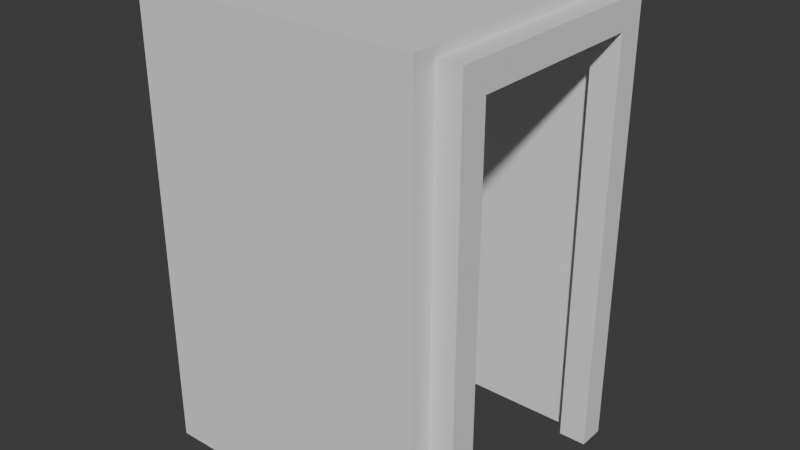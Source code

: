 # Source: Door.blend  (saved by Blender 4.1.24; exported with 4.5.12 LTS)
import bpy
from mathutils import Matrix  # noqa: F401  (used for matrix-valued properties, if any)

bpy.ops.wm.read_factory_settings(use_empty=True)
scene = bpy.context.scene
scene.name = 'Scene'

# ---- collections
col_collection = bpy.data.collections.new('Collection'); scene.collection.children.link(col_collection)

# ---- world
world_world = bpy.data.worlds.new('World'); scene.world = world_world
world_world.use_nodes = True; world_world.node_tree.nodes.clear()
_N = world_world.node_tree.nodes; _L = world_world.node_tree.links
n0 = _N.new('ShaderNodeOutputWorld'); n0.name = 'World Output'; n0.location = (300, 300)
n1 = _N.new('ShaderNodeBackground'); n1.name = 'Background'; n1.location = (10, 300)
n1.inputs[0].default_value = (0.05088, 0.05088, 0.05088, 1.0)
_L.new(n1.outputs[0], n0.inputs[0])
n0.is_active_output = True
world_world.color = (0.05088, 0.05088, 0.05088)
world_world.use_sun_shadow = False
world_world.sun_shadow_jitter_overblur = 0.0

# ---- meshes
me_x = bpy.data.meshes.new('Куб')
me_x.from_pydata([(-1.0, -1.0, -1.0), (-1.0, -1.0, 1.0), (-1.0, 1.0, -1.0), (-1.0, 1.0, 1.0), (1.0, -1.0, -1.0), (1.0, -1.0, 1.0), (1.0, 1.0, -1.0), (1.0, 1.0, 1.0), (-1.0, -1.0, 11.45), (-1.0, 1.0, 11.45), (1.0, 1.0, 11.45), (1.0, -1.0, 11.45), (-1.0, -1.0, 23.1), (-1.0, 1.0, 23.1), (1.0, 1.0, 23.1), (1.0, -1.0, 23.1), (-1.0, -1.0, 29.6), (-1.0, 1.0, 29.6), (1.0, 1.0, 29.6), (1.0, -1.0, 29.6), (-1.0, -1.0, 31.69), (-1.0, 1.0, 31.69), (1.0, 1.0, 31.69), (1.0, -1.0, 31.69), (-1.0, 7.901, 29.6), (1.0, 7.901, 29.6), (-1.0, 7.901, 31.69), (1.0, 7.901, 31.69), (-1.0, 16.8, -1.0), (-1.0, 16.8, 1.0), (-1.0, 14.8, -1.0), (-1.0, 14.8, 1.0), (1.0, 16.8, -1.0), (1.0, 16.8, 1.0), (1.0, 14.8, -1.0), (1.0, 14.8, 1.0), (-1.0, 16.8, 11.45), (-1.0, 14.8, 11.45), (1.0, 14.8, 11.45), (1.0, 16.8, 11.45), (-1.0, 16.8, 23.1), (-1.0, 14.8, 23.1), (1.0, 14.8, 23.1), (1.0, 16.8, 23.1), (-1.0, 16.8, 29.6), (-1.0, 14.8, 29.6), (1.0, 14.8, 29.6), (1.0, 16.8, 29.6), (-1.0, 16.8, 31.69), (-1.0, 14.8, 31.69), (1.0, 14.8, 31.69), (1.0, 16.8, 31.69)], [], [(0, 1, 3, 2), (2, 3, 7, 6), (6, 7, 5, 4), (4, 5, 1, 0), (2, 6, 4, 0), (3, 1, 8, 9), (8, 11, 15, 12), (1, 5, 11, 8), (7, 3, 9, 10), (5, 7, 10, 11), (15, 14, 18, 19), (10, 9, 13, 14), (11, 10, 14, 15), (9, 8, 12, 13), (19, 18, 22, 23), (13, 12, 16, 17), (12, 15, 19, 16), (14, 13, 17, 18), (22, 21, 20, 23), (17, 16, 20, 21), (16, 19, 23, 20), (17, 21, 26, 24), (25, 24, 26, 27), (21, 22, 27, 26), (18, 17, 24, 25), (22, 18, 25, 27), (28, 30, 31, 29), (30, 34, 35, 31), (34, 32, 33, 35), (32, 28, 29, 33), (30, 28, 32, 34), (31, 37, 36, 29), (36, 40, 43, 39), (29, 36, 39, 33), (35, 38, 37, 31), (33, 39, 38, 35), (43, 47, 46, 42), (38, 42, 41, 37), (39, 43, 42, 38), (37, 41, 40, 36), (47, 51, 50, 46), (41, 45, 44, 40), (40, 44, 47, 43), (42, 46, 45, 41), (50, 51, 48, 49), (45, 49, 48, 44), (44, 48, 51, 47), (45, 24, 26, 49), (49, 26, 27, 50), (46, 25, 24, 45), (50, 27, 25, 46)])
_uv = me_x.uv_layers.new(name='UVКарта')
_uv.uv.foreach_set('vector', [0.375, 0.0, 0.625, 0.0, 0.625, 0.25, 0.375, 0.25, 0.375, 0.25, 0.625, 0.25, 0.625, 0.5, 0.375, 0.5, 0.375, 0.5, 0.625, 0.5, 0.625, 0.75, 0.375, 0.75, 0.375, 0.75, 0.625, 0.75, 0.625, 1.0, 0.375, 1.0, 0.125, 0.5, 0.375, 0.5, 0.375, 0.75, 0.125, 0.75, 0.625, 0.25, 0.625, 0.0, 0.625, 0.0, 0.625, 0.25, 0.625, 1.0, 0.625, 0.75, 0.625, 0.75, 0.625, 1.0, 0.625, 1.0, 0.625, 0.75, 0.625, 0.75, 0.625, 1.0, 0.625, 0.5, 0.625, 0.25, 0.625, 0.25, 0.625, 0.5, 0.625, 0.75, 0.625, 0.5, 0.625, 0.5, 0.625, 0.75, 0.625, 0.75, 0.625, 0.5, 0.625, 0.5, 0.625, 0.75, 0.625, 0.5, 0.625, 0.25, 0.625, 0.25, 0.625, 0.5, 0.625, 0.75, 0.625, 0.5, 0.625, 0.5, 0.625, 0.75, 0.625, 0.25, 0.625, 0.0, 0.625, 0.0, 0.625, 0.25, 0.625, 0.75, 0.625, 0.5, 0.625, 0.5, 0.625, 0.75, 0.625, 0.25, 0.625, 0.0, 0.625, 0.0, 0.625, 0.25, 0.625, 1.0, 0.625, 0.75, 0.625, 0.75, 0.625, 1.0, 0.625, 0.5, 0.625, 0.25, 0.625, 0.25, 0.625, 0.5, 0.625, 0.5, 0.875, 0.5, 0.875, 0.75, 0.625, 0.75, 0.625, 0.25, 0.625, 0.0, 0.625, 0.0, 0.625, 0.25, 0.625, 1.0, 0.625, 0.75, 0.625, 0.75, 0.625, 1.0, 0.625, 0.25, 0.625, 0.25, 0.625, 0.25, 0.625, 0.25, 0.625, 0.5, 0.625, 0.25, 0.625, 0.25, 0.625, 0.5, 0.875, 0.5, 0.625, 0.5, 0.625, 0.5, 0.875, 0.5, 0.625, 0.5, 0.625, 0.25, 0.625, 0.25, 0.625, 0.5, 0.625, 0.5, 0.625, 0.5, 0.625, 0.5, 0.625, 0.5, 0.375, 0.0, 0.375, 0.25, 0.625, 0.25, 0.625, 0.0, 0.375, 0.25, 0.375, 0.5, 0.625, 0.5, 0.625, 0.25, 0.375, 0.5, 0.375, 0.75, 0.625, 0.75, 0.625, 0.5, 0.375, 0.75, 0.375, 1.0, 0.625, 1.0, 0.625, 0.75, 0.125, 0.5, 0.125, 0.75, 0.375, 0.75, 0.375, 0.5, 0.625, 0.25, 0.625, 0.25, 0.625, 0.0, 0.625, 0.0, 0.625, 1.0, 0.625, 1.0, 0.625, 0.75, 0.625, 0.75, 0.625, 1.0, 0.625, 1.0, 0.625, 0.75, 0.625, 0.75, 0.625, 0.5, 0.625, 0.5, 0.625, 0.25, 0.625, 0.25, 0.625, 0.75, 0.625, 0.75, 0.625, 0.5, 0.625, 0.5, 0.625, 0.75, 0.625, 0.75, 0.625, 0.5, 0.625, 0.5, 0.625, 0.5, 0.625, 0.5, 0.625, 0.25, 0.625, 0.25, 0.625, 0.75, 0.625, 0.75, 0.625, 0.5, 0.625, 0.5, 0.625, 0.25, 0.625, 0.25, 0.625, 0.0, 0.625, 0.0, 0.625, 0.75, 0.625, 0.75, 0.625, 0.5, 0.625, 0.5, 0.625, 0.25, 0.625, 0.25, 0.625, 0.0, 0.625, 0.0, 0.625, 1.0, 0.625, 1.0, 0.625, 0.75, 0.625, 0.75, 0.625, 0.5, 0.625, 0.5, 0.625, 0.25, 0.625, 0.25, 0.625, 0.5, 0.625, 0.75, 0.875, 0.75, 0.875, 0.5, 0.625, 0.25, 0.625, 0.25, 0.625, 0.0, 0.625, 0.0, 0.625, 1.0, 0.625, 1.0, 0.625, 0.75, 0.625, 0.75, 0.625, 0.25, 0.625, 0.25, 0.625, 0.25, 0.625, 0.25, 0.875, 0.5, 0.875, 0.5, 0.625, 0.5, 0.625, 0.5, 0.625, 0.5, 0.625, 0.5, 0.625, 0.25, 0.625, 0.25, 0.625, 0.5, 0.625, 0.5, 0.625, 0.5, 0.625, 0.5])
me_x.update()
me_002 = bpy.data.meshes.new('Куб.002')
me_002.from_pydata([(-1.0, -1.0, -1.0), (-1.0, -1.0, 1.0), (-1.0, 1.0, -1.0), (-1.0, 1.0, 1.0), (1.0, -1.0, -1.0), (1.0, -1.0, 1.0), (1.0, 1.0, -1.0), (1.0, 1.0, 1.0), (-1.0, -1.0, 2.149), (-1.0, 1.0, 2.149), (1.0, 1.0, 2.149), (1.0, -1.0, 2.149), (1.0, 0.7457, 1.0), (1.0, -0.7393, 1.0), (1.0, -0.7393, -1.0), (1.0, 0.7457, -1.0), (1.0, 0.7457, 1.955), (1.0, -0.7393, 1.955), (-0.5337, 0.7457, 1.0), (-0.5337, -0.7393, 1.0), (-0.5337, -0.7393, -1.0), (-0.5337, 0.7457, -1.0), (-0.5337, 0.7457, 1.955), (-0.5337, -0.7393, 1.955)], [], [(0, 1, 3, 2), (2, 3, 7, 6), (6, 7, 12, 15), (4, 5, 1, 0), (7, 3, 9, 10), (10, 9, 8, 11), (5, 13, 17, 16, 12, 7, 10, 11), (3, 1, 8, 9), (1, 5, 11, 8), (21, 18, 19, 20), (13, 14, 20, 19), (14, 13, 5, 4), (16, 17, 23, 22), (18, 22, 23, 19), (17, 13, 19, 23), (12, 16, 22, 18), (15, 12, 18, 21)])
_uv = me_002.uv_layers.new(name='UVКарта')
_uv.uv.foreach_set('vector', [0.375, 0.0, 0.625, 0.0, 0.625, 0.25, 0.375, 0.25, 0.375, 0.25, 0.625, 0.25, 0.625, 0.5, 0.375, 0.5, 0.375, 0.5, 0.625, 0.5, 0.625, 0.5318, 0.375, 0.5318, 0.375, 0.75, 0.625, 0.75, 0.625, 1.0, 0.375, 1.0, 0.625, 0.5, 0.625, 0.25, 0.625, 0.25, 0.625, 0.5, 0.625, 0.5, 0.875, 0.5, 0.875, 0.75, 0.625, 0.75, 0.625, 0.75, 0.625, 0.7174, 0.625, 0.7174, 0.625, 0.5318, 0.625, 0.5318, 0.625, 0.5, 0.625, 0.5, 0.625, 0.75, 0.625, 0.25, 0.625, 0.0, 0.625, 0.0, 0.625, 0.25, 0.625, 1.0, 0.625, 0.75, 0.625, 0.75, 0.625, 1.0, 0.375, 0.5318, 0.625, 0.5318, 0.625, 0.7174, 0.375, 0.7174, 0.625, 0.7174, 0.375, 0.7174, 0.375, 0.7174, 0.625, 0.7174, 0.375, 0.7174, 0.625, 0.7174, 0.625, 0.75, 0.375, 0.75, 0.625, 0.5318, 0.625, 0.7174, 0.625, 0.7174, 0.625, 0.5318, 0.625, 0.5318, 0.625, 0.5318, 0.625, 0.7174, 0.625, 0.7174, 0.625, 0.7174, 0.625, 0.7174, 0.625, 0.7174, 0.625, 0.7174, 0.625, 0.5318, 0.625, 0.5318, 0.625, 0.5318, 0.625, 0.5318, 0.375, 0.5318, 0.625, 0.5318, 0.625, 0.5318, 0.375, 0.5318])
me_002.update()

# ---- objects
ob_x = bpy.data.objects.new('Куб', me_x)
ob_002 = bpy.data.objects.new('Куб.002', me_002)

# ---- transforms, parenting, visibility, modifiers, constraints
ob_x.location = (0.0, -1.738, 0.0)
ob_x.scale = (0.22, 0.22, 0.22)
ob_002.location = (-2.494, 0.0, 2.123)
ob_002.scale = (2.327, 2.327, 2.327)

# ---- collection membership
col_collection.objects.link(ob_x)
col_collection.objects.link(ob_002)

# ---- scene / render settings (as saved in the file)
scene.frame_start = 1; scene.frame_end = 250; scene.frame_set(1)
scene.render.engine = 'BLENDER_EEVEE_NEXT'
scene.cycles.sampling_pattern = 'TABULATED_SOBOL'
scene.eevee.ray_tracing_options.trace_max_roughness = 0.0
bpy.context.view_layer.update()

# ---- added for rendering (the .blend has no active camera and no usable light): camera, sun
cam_auto = bpy.data.cameras.new('AutoCamera')
cam_auto.lens = 50.0
cam_auto.sensor_width = 36.0
cam_auto.clip_end = 1000.0
ob_auto_camera = bpy.data.objects.new('AutoCamera', cam_auto)
scene.collection.objects.link(ob_auto_camera)
ob_auto_camera.location = (6.99883, -11.159, 10.8917)
ob_auto_camera.rotation_euler = (1.09748, -7.21219e-08, 0.694738)
scene.camera = ob_auto_camera
light_auto_sun = bpy.data.lights.new('AutoSun', 'SUN')
light_auto_sun.energy = 3.0
light_auto_sun.angle = 0.0523599
ob_auto_sun = bpy.data.objects.new('AutoSun', light_auto_sun)
scene.collection.objects.link(ob_auto_sun)
ob_auto_sun.rotation_euler = (0.872665, 0.174533, 0.523599)
bpy.context.view_layer.update()
